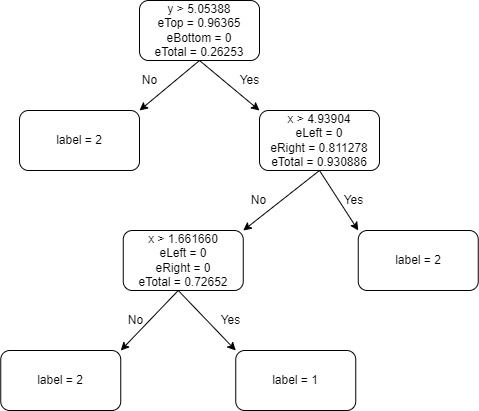

The diagram above was exported from draw.io. Its source (the exported page's mxGraphModel, read from the mxfile embedded in the PNG):
<mxGraphModel dx="1382" dy="764" grid="1" gridSize="10" guides="1" tooltips="1" connect="1" arrows="1" fold="1" page="1" pageScale="1" pageWidth="827" pageHeight="1169" math="0" shadow="0">
  <root>
    <mxCell id="I-486T5WdMNLKQVaG1j_-0" />
    <mxCell id="I-486T5WdMNLKQVaG1j_-1" parent="I-486T5WdMNLKQVaG1j_-0" />
    <mxCell id="M13qP_5kGthWkHcAy5u0-0" value="y &amp;gt;&amp;nbsp;5.05388&lt;br&gt;eTop =&amp;nbsp;0.96365&lt;br&gt;eBottom =&amp;nbsp;0&lt;br&gt;eTotal =&amp;nbsp;0.26253" style="rounded=1;whiteSpace=wrap;html=1;" vertex="1" parent="I-486T5WdMNLKQVaG1j_-1">
      <mxGeometry x="330" y="30" width="120" height="60" as="geometry" />
    </mxCell>
    <mxCell id="M13qP_5kGthWkHcAy5u0-1" value="&lt;span style=&quot;text-align: left&quot;&gt;label = 2&lt;br&gt;&lt;/span&gt;" style="rounded=1;whiteSpace=wrap;html=1;" vertex="1" parent="I-486T5WdMNLKQVaG1j_-1">
      <mxGeometry x="210" y="140" width="120" height="60" as="geometry" />
    </mxCell>
    <mxCell id="M13qP_5kGthWkHcAy5u0-2" value="x &amp;gt;&amp;nbsp;4.93904&lt;span style=&quot;text-align: left&quot;&gt;&lt;br&gt;eLeft =&amp;nbsp;&lt;/span&gt;&lt;span style=&quot;text-align: left&quot;&gt;0&lt;/span&gt;&lt;span style=&quot;text-align: left&quot;&gt;&lt;br&gt;eRight = 0.811278&lt;br&gt;eTotal =&amp;nbsp;&lt;/span&gt;0.930886" style="rounded=1;whiteSpace=wrap;html=1;" vertex="1" parent="I-486T5WdMNLKQVaG1j_-1">
      <mxGeometry x="450" y="140" width="120" height="60" as="geometry" />
    </mxCell>
    <mxCell id="M13qP_5kGthWkHcAy5u0-3" value="" style="endArrow=classic;html=1;rounded=0;exitX=0.5;exitY=1;exitDx=0;exitDy=0;entryX=0;entryY=0;entryDx=0;entryDy=0;" edge="1" parent="I-486T5WdMNLKQVaG1j_-1" source="M13qP_5kGthWkHcAy5u0-0" target="M13qP_5kGthWkHcAy5u0-2">
      <mxGeometry width="50" height="50" relative="1" as="geometry">
        <mxPoint x="390" y="390" as="sourcePoint" />
        <mxPoint x="410" y="210" as="targetPoint" />
      </mxGeometry>
    </mxCell>
    <mxCell id="M13qP_5kGthWkHcAy5u0-4" value="" style="endArrow=classic;html=1;rounded=0;exitX=0.5;exitY=1;exitDx=0;exitDy=0;entryX=1;entryY=0;entryDx=0;entryDy=0;" edge="1" parent="I-486T5WdMNLKQVaG1j_-1" source="M13qP_5kGthWkHcAy5u0-0" target="M13qP_5kGthWkHcAy5u0-1">
      <mxGeometry width="50" height="50" relative="1" as="geometry">
        <mxPoint x="390" y="390" as="sourcePoint" />
        <mxPoint x="440" y="340" as="targetPoint" />
      </mxGeometry>
    </mxCell>
    <mxCell id="M13qP_5kGthWkHcAy5u0-5" value="Yes" style="text;html=1;align=center;verticalAlign=middle;resizable=0;points=[];autosize=1;strokeColor=none;fillColor=none;" vertex="1" parent="I-486T5WdMNLKQVaG1j_-1">
      <mxGeometry x="420" y="100" width="40" height="20" as="geometry" />
    </mxCell>
    <mxCell id="M13qP_5kGthWkHcAy5u0-6" value="No" style="text;html=1;align=center;verticalAlign=middle;resizable=0;points=[];autosize=1;strokeColor=none;fillColor=none;" vertex="1" parent="I-486T5WdMNLKQVaG1j_-1">
      <mxGeometry x="325" y="100" width="30" height="20" as="geometry" />
    </mxCell>
    <mxCell id="M13qP_5kGthWkHcAy5u0-8" value="" style="endArrow=classic;html=1;rounded=0;exitX=0.5;exitY=1;exitDx=0;exitDy=0;entryX=0;entryY=0;entryDx=0;entryDy=0;" edge="1" parent="I-486T5WdMNLKQVaG1j_-1" source="M13qP_5kGthWkHcAy5u0-2" target="M13qP_5kGthWkHcAy5u0-31">
      <mxGeometry width="50" height="50" relative="1" as="geometry">
        <mxPoint x="290" y="220" as="sourcePoint" />
        <mxPoint x="325" y="250" as="targetPoint" />
      </mxGeometry>
    </mxCell>
    <mxCell id="M13qP_5kGthWkHcAy5u0-31" value="label = 2&lt;div&gt;&lt;/div&gt;" style="rounded=1;whiteSpace=wrap;html=1;" vertex="1" parent="I-486T5WdMNLKQVaG1j_-1">
      <mxGeometry x="548.75" y="260" width="120" height="60" as="geometry" />
    </mxCell>
    <mxCell id="M13qP_5kGthWkHcAy5u0-32" value="&lt;div&gt;x &amp;gt;&amp;nbsp;1.661660&lt;/div&gt;&lt;span style=&quot;text-align: left&quot;&gt;eLeft = 0&lt;br&gt;eRight = 0&lt;br&gt;eTotal =&amp;nbsp;&lt;/span&gt;0.72652" style="rounded=1;whiteSpace=wrap;html=1;" vertex="1" parent="I-486T5WdMNLKQVaG1j_-1">
      <mxGeometry x="313.75" y="260" width="120" height="60" as="geometry" />
    </mxCell>
    <mxCell id="M13qP_5kGthWkHcAy5u0-33" value="Yes" style="text;html=1;align=center;verticalAlign=middle;resizable=0;points=[];autosize=1;strokeColor=none;fillColor=none;" vertex="1" parent="I-486T5WdMNLKQVaG1j_-1">
      <mxGeometry x="523.75" y="220" width="40" height="20" as="geometry" />
    </mxCell>
    <mxCell id="M13qP_5kGthWkHcAy5u0-34" value="No" style="text;html=1;align=center;verticalAlign=middle;resizable=0;points=[];autosize=1;strokeColor=none;fillColor=none;" vertex="1" parent="I-486T5WdMNLKQVaG1j_-1">
      <mxGeometry x="433.75" y="220" width="30" height="20" as="geometry" />
    </mxCell>
    <mxCell id="M13qP_5kGthWkHcAy5u0-53" value="" style="endArrow=classic;html=1;rounded=0;exitX=0.5;exitY=1;exitDx=0;exitDy=0;entryX=1;entryY=0;entryDx=0;entryDy=0;" edge="1" parent="I-486T5WdMNLKQVaG1j_-1" source="M13qP_5kGthWkHcAy5u0-2" target="M13qP_5kGthWkHcAy5u0-32">
      <mxGeometry width="50" height="50" relative="1" as="geometry">
        <mxPoint x="503.75" y="205" as="sourcePoint" />
        <mxPoint x="443.75" y="255" as="targetPoint" />
      </mxGeometry>
    </mxCell>
    <mxCell id="M13qP_5kGthWkHcAy5u0-54" value="label = 1&lt;div&gt;&lt;/div&gt;" style="rounded=1;whiteSpace=wrap;html=1;" vertex="1" parent="I-486T5WdMNLKQVaG1j_-1">
      <mxGeometry x="426.25" y="380" width="120" height="60" as="geometry" />
    </mxCell>
    <mxCell id="M13qP_5kGthWkHcAy5u0-55" value="label = 2&lt;div&gt;&lt;/div&gt;" style="rounded=1;whiteSpace=wrap;html=1;" vertex="1" parent="I-486T5WdMNLKQVaG1j_-1">
      <mxGeometry x="191.25" y="380" width="120" height="60" as="geometry" />
    </mxCell>
    <mxCell id="M13qP_5kGthWkHcAy5u0-56" value="Yes" style="text;html=1;align=center;verticalAlign=middle;resizable=0;points=[];autosize=1;strokeColor=none;fillColor=none;" vertex="1" parent="I-486T5WdMNLKQVaG1j_-1">
      <mxGeometry x="401.25" y="340" width="40" height="20" as="geometry" />
    </mxCell>
    <mxCell id="M13qP_5kGthWkHcAy5u0-57" value="No" style="text;html=1;align=center;verticalAlign=middle;resizable=0;points=[];autosize=1;strokeColor=none;fillColor=none;" vertex="1" parent="I-486T5WdMNLKQVaG1j_-1">
      <mxGeometry x="311.25" y="340" width="30" height="20" as="geometry" />
    </mxCell>
    <mxCell id="M13qP_5kGthWkHcAy5u0-58" value="" style="endArrow=classic;html=1;rounded=0;exitX=0.5;exitY=1;exitDx=0;exitDy=0;entryX=0;entryY=0;entryDx=0;entryDy=0;" edge="1" parent="I-486T5WdMNLKQVaG1j_-1" target="M13qP_5kGthWkHcAy5u0-54">
      <mxGeometry width="50" height="50" relative="1" as="geometry">
        <mxPoint x="368.75" y="320" as="sourcePoint" />
        <mxPoint x="423.75" y="310" as="targetPoint" />
      </mxGeometry>
    </mxCell>
    <mxCell id="M13qP_5kGthWkHcAy5u0-59" value="" style="endArrow=classic;html=1;rounded=0;exitX=0.5;exitY=1;exitDx=0;exitDy=0;entryX=1;entryY=0;entryDx=0;entryDy=0;" edge="1" parent="I-486T5WdMNLKQVaG1j_-1" target="M13qP_5kGthWkHcAy5u0-55">
      <mxGeometry width="50" height="50" relative="1" as="geometry">
        <mxPoint x="368.75" y="320" as="sourcePoint" />
        <mxPoint x="423.75" y="310" as="targetPoint" />
      </mxGeometry>
    </mxCell>
  </root>
</mxGraphModel>